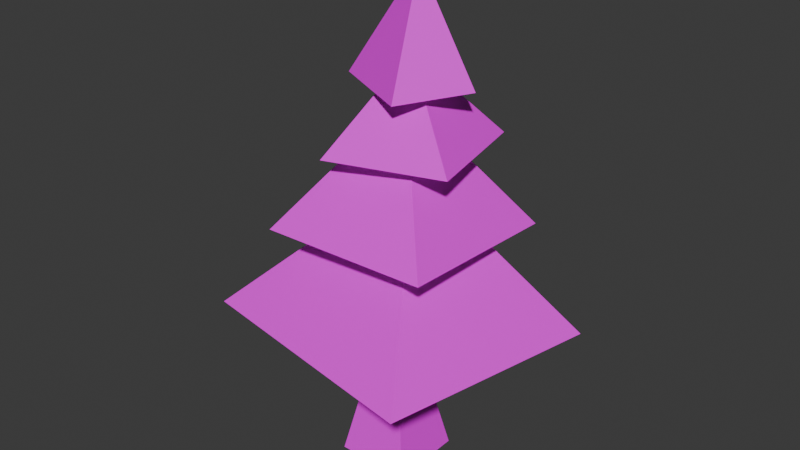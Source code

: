 # Source: Tree.blend  (saved by Blender 4.5.90; exported with 4.5.12 LTS)
import bpy
from mathutils import Matrix  # noqa: F401  (used for matrix-valued properties, if any)

bpy.ops.wm.read_factory_settings(use_empty=True)
scene = bpy.context.scene
scene.name = 'Scene'

# ---- collections
col_collection = bpy.data.collections.new('Collection'); scene.collection.children.link(col_collection)

# ---- images (referenced by path relative to the original .blend; pixels are not part of the script)
import os
ASSET_DIR = os.environ.get("B2B_ASSET_DIR", "")  # directory of the original .blend (textures are referenced by path, not embedded)
HERE = os.path.dirname(os.path.abspath(__file__))  # packed textures are extracted next to this script under _unpacked/

def load_image(name, relpath, width, height, colorspace="sRGB"):
    """Load a texture the original file referenced (path relative to the .blend, or extracted next to this script)."""
    p = next((c for c in (os.path.join(HERE, relpath), os.path.join(ASSET_DIR, relpath)) if relpath and os.path.exists(c)), "")
    if p:
        img = bpy.data.images.load(p, check_existing=True)
        img.name = name
    else:  # same state as the original file: an image datablock whose file is absent (Cycles renders it pink)
        img = bpy.data.images.new(name, width, height)
        img.source = "FILE"
        img.filepath = "//" + (relpath or name)
    img.colorspace_settings.name = colorspace
    return img
img_treetexture_png = load_image('TreeTexture.png', 'TreeTexture.png', 1024, 1024, 'sRGB')

# ---- materials (node trees are filled in below, after node groups)
mat_material = bpy.data.materials.new('Material')
mat_material.alpha_threshold = 0.0
mat_material.roughness = 0.5
mat_material.line_color = (0.0, 0.0, 0.0, 1.0)

# ---- material node trees
mat_material.use_nodes = True; mat_material.node_tree.nodes.clear()
_N = mat_material.node_tree.nodes; _L = mat_material.node_tree.links
n0 = _N.new('ShaderNodeOutputMaterial'); n0.name = 'Material Output'; n0.location = (200, 100)
n1 = _N.new('ShaderNodeBsdfPrincipled'); n1.name = 'Principled BSDF'; n1.location = (-200, 100)
n1.inputs[3].default_value = 1.45
n2 = _N.new('ShaderNodeTexImage'); n2.name = 'Image Texture'; n2.location = (-490, 79)
n2.image = img_treetexture_png
n2.interpolation = 'Closest'
_L.new(n1.outputs[0], n0.inputs[0])
_L.new(n2.outputs[0], n1.inputs[0])
n0.is_active_output = True

# ---- world
world_world = bpy.data.worlds.new('World'); scene.world = world_world
world_world.use_nodes = True; world_world.node_tree.nodes.clear()
_N = world_world.node_tree.nodes; _L = world_world.node_tree.links
n0 = _N.new('ShaderNodeOutputWorld'); n0.name = 'World Output'; n0.location = (200, 100)
n1 = _N.new('ShaderNodeBackground'); n1.name = 'Background'; n1.location = (-200, 100)
n1.inputs[0].default_value = (0.05088, 0.05088, 0.05088, 1.0)
_L.new(n1.outputs[0], n0.inputs[0])
n0.is_active_output = True
world_world.color = (0.05088, 0.05088, 0.05088)
world_world.sun_shadow_jitter_overblur = 0.0

# ---- meshes
me_cube = bpy.data.meshes.new('Cube')
me_cube.from_pydata([(0.6074, 0.6074, 2.0), (1.0, 1.0, 0.0), (0.6074, -0.6074, 2.0), (1.0, -1.0, 0.0), (-0.6074, 0.6074, 2.0), (-1.0, 1.0, 0.0), (-0.6074, -0.6074, 2.0), (-1.0, -1.0, 0.0), (0.3694, -0.1727, 6.27), (-0.6707, -0.1491, 6.392), (0.3926, 0.8746, 6.266), (-0.6475, 0.8981, 6.387), (0.569, 0.1403, 11.58), (-0.1184, 0.1612, 11.63), (0.5892, 0.8292, 11.57), (-0.09814, 0.85, 11.62), (-3.928, -2.299, 4.036), (2.708, -3.435, 3.978), (-2.895, 3.932, 3.733), (3.741, 2.796, 3.675), (0.2121, 0.4163, 8.013), (-2.308, -2.04, 6.571), (2.327, -2.045, 6.668), (-2.299, 2.59, 6.344), (2.336, 2.585, 6.441), (-0.0547, 0.4346, 9.808), (-1.079, -1.474, 8.558), (2.099, -0.7555, 8.694), (-1.797, 1.707, 8.548), (1.381, 2.425, 8.684), (0.05475, 0.4614, 10.95), (-1.549, 0.09798, 10.2), (0.667, -0.9668, 10.16), (-0.1165, 2.155, 10.14), (1.687, 0.7676, 10.23), (0.2622, 0.4851, 13.04)], [], [(4, 6, 9, 11), (3, 2, 6, 7), (7, 6, 4, 5), (1, 0, 2, 3), (5, 4, 0, 1), (10, 11, 15, 14), (2, 0, 10, 8), (0, 4, 11, 10), (6, 2, 8, 9), (14, 15, 13, 12), (8, 10, 14, 12), (11, 9, 13, 15), (9, 8, 12, 13), (19, 18, 20), (16, 17, 20), (17, 19, 20), (18, 16, 20), (24, 23, 25), (21, 22, 25), (22, 24, 25), (23, 21, 25), (29, 28, 30), (26, 27, 30), (27, 29, 30), (28, 26, 30), (34, 33, 35), (31, 32, 35), (32, 34, 35), (33, 31, 35)])
_uv = me_cube.uv_layers.new(name='UVMap')
_uv.uv.foreach_set('vector', [0.1719, 0.2656, 0.1719, 0.1719, 0.4531, 0.1719, 0.4531, 0.2656, 0.0625, 0.07812, 0.1719, 0.07812, 0.1719, 0.1719, 0.0625, 0.1719, 0.0625, 0.1719, 0.1719, 0.1719, 0.1719, 0.2656, 0.0625, 0.2656, 0.0625, 0.3438, 0.1719, 0.3438, 0.1719, 0.4375, 0.0625, 0.4375, 0.0625, 0.2656, 0.1719, 0.2656, 0.1719, 0.3438, 0.0625, 0.3438, 0.4688, 0.1875, 0.4688, 0.2656, 0.7969, 0.2656, 0.7969, 0.2188, 0.1719, 0.4375, 0.1719, 0.3438, 0.4531, 0.3438, 0.4531, 0.4375, 0.1719, 0.3438, 0.1719, 0.2656, 0.4531, 0.2656, 0.4531, 0.3438, 0.1719, 0.1719, 0.1719, 0.07812, 0.4531, 0.07812, 0.4531, 0.1719, 0.7969, 0.2188, 0.7969, 0.2656, 0.8594, 0.2656, 0.8594, 0.2188, 0.4688, 0.1094, 0.4688, 0.1875, 0.7969, 0.2188, 0.7969, 0.1719, 0.4688, 0.2656, 0.4688, 0.3438, 0.7969, 0.3125, 0.7969, 0.2656, 0.4688, 0.3438, 0.4688, 0.4219, 0.7969, 0.375, 0.7969, 0.3125, 0.01562, 0.8594, 0.01562, 0.5938, 0.2188, 0.7188, 0.2344, 0.4531, 0.4844, 0.5938, 0.2188, 0.7188, 0.2344, 0.9844, 0.01562, 0.8594, 0.2188, 0.7188, 0.01562, 0.5938, 0.2344, 0.4531, 0.2188, 0.7188, 0.8906, 0.6406, 0.9844, 0.7969, 0.7969, 0.7969, 0.8906, 0.9688, 0.7031, 0.9688, 0.7969, 0.7969, 0.7031, 0.6406, 0.8906, 0.6406, 0.7969, 0.7969, 0.9844, 0.7969, 0.8906, 0.9688, 0.7969, 0.7969, 0.2812, 0.8906, 0.2812, 0.75, 0.3906, 0.8281, 0.375, 0.6875, 0.5156, 0.7344, 0.3906, 0.8281, 0.3906, 0.9531, 0.2812, 0.8906, 0.3906, 0.8281, 0.2812, 0.75, 0.375, 0.6875, 0.3906, 0.8281, 0.5156, 0.8281, 0.5625, 0.75, 0.625, 0.875, 0.6562, 0.7344, 0.75, 0.7969, 0.625, 0.875, 0.5156, 0.9219, 0.5156, 0.8281, 0.625, 0.875, 0.5625, 0.75, 0.6562, 0.7344, 0.625, 0.875])
me_cube.materials.append(mat_material)
me_cube.materials.append(None)
me_cube.use_mirror_vertex_groups = False
me_cube.update()

# ---- objects
ob_cube = bpy.data.objects.new('Cube', me_cube)

# ---- transforms, parenting, visibility, modifiers, constraints
ob_cube.location = (0.0, 0.0, 0.0)
ob_cube.lock_rotations_4d = False
ob_cube.empty_display_type = 'ARROWS'
ob_cube.lineart.crease_threshold = 0.0

# ---- collection membership
col_collection.objects.link(ob_cube)

# ---- scene / render settings (as saved in the file)
scene.frame_start = 1; scene.frame_end = 250; scene.frame_set(1)
scene.render.engine = 'BLENDER_EEVEE_NEXT'
bpy.context.view_layer.update()

# ---- added for rendering (the .blend has no active camera and no usable light): camera, sun
cam_auto = bpy.data.cameras.new('AutoCamera')
cam_auto.lens = 50.0
cam_auto.sensor_width = 36.0
cam_auto.clip_end = 1000.0
ob_auto_camera = bpy.data.objects.new('AutoCamera', cam_auto)
scene.collection.objects.link(ob_auto_camera)
ob_auto_camera.location = (15.4711, -18.4291, 18.9691)
ob_auto_camera.rotation_euler = (1.09748, -7.21219e-08, 0.694738)
scene.camera = ob_auto_camera
light_auto_sun = bpy.data.lights.new('AutoSun', 'SUN')
light_auto_sun.energy = 3.0
light_auto_sun.angle = 0.0523599
ob_auto_sun = bpy.data.objects.new('AutoSun', light_auto_sun)
scene.collection.objects.link(ob_auto_sun)
ob_auto_sun.rotation_euler = (0.872665, 0.174533, 0.523599)
bpy.context.view_layer.update()
